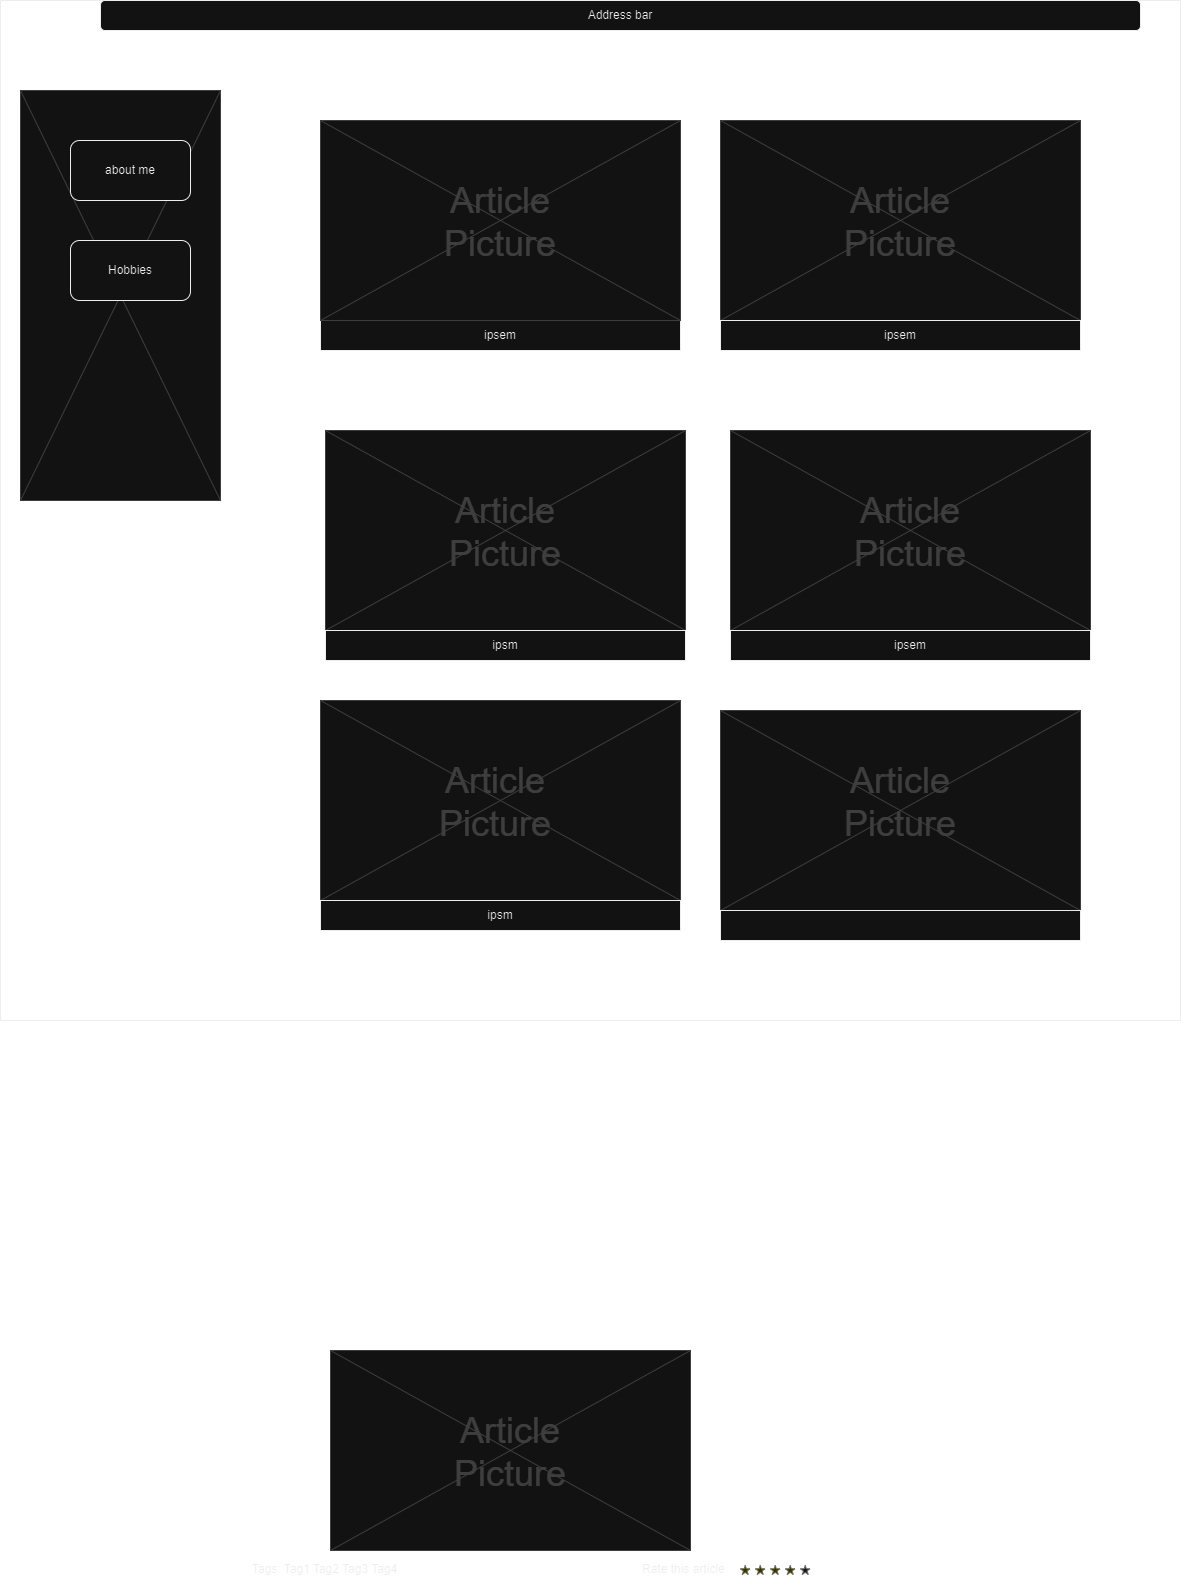

The diagram above was exported from draw.io. Its source (the exported page's mxGraphModel, read from the mxfile embedded in the PNG):
<mxGraphModel dx="2219" dy="758" grid="1" gridSize="10" guides="1" tooltips="1" connect="1" arrows="1" fold="1" page="1" pageScale="1" pageWidth="826" pageHeight="1169" background="none" math="0" shadow="0">
  <root>
    <mxCell id="0" />
    <mxCell id="1" parent="0" />
    <mxCell id="jcFmdRJJPShb-kIGqOa6-72" value="ipsem" style="rounded=0;whiteSpace=wrap;html=1;" vertex="1" parent="1">
      <mxGeometry x="90" y="340" width="360" height="30" as="geometry" />
    </mxCell>
    <mxCell id="jcFmdRJJPShb-kIGqOa6-67" value="" style="verticalLabelPosition=bottom;verticalAlign=top;strokeWidth=1;shape=mxgraph.mockup.graphics.iconGrid;strokeColor=#CCCCCC;gridSize=1,1;" vertex="1" parent="1">
      <mxGeometry x="490" y="140" width="360" height="200" as="geometry" />
    </mxCell>
    <mxCell id="jcFmdRJJPShb-kIGqOa6-66" value="" style="verticalLabelPosition=bottom;verticalAlign=top;strokeWidth=1;shape=mxgraph.mockup.graphics.iconGrid;strokeColor=#CCCCCC;gridSize=1,1;" vertex="1" parent="1">
      <mxGeometry x="500" y="450" width="360" height="200" as="geometry" />
    </mxCell>
    <mxCell id="jcFmdRJJPShb-kIGqOa6-64" value="" style="verticalLabelPosition=bottom;verticalAlign=top;strokeWidth=1;shape=mxgraph.mockup.graphics.iconGrid;strokeColor=#CCCCCC;gridSize=1,1;" vertex="1" parent="1">
      <mxGeometry x="90" y="140" width="360" height="200" as="geometry" />
    </mxCell>
    <mxCell id="14" value="" style="verticalLabelPosition=bottom;verticalAlign=top;strokeWidth=1;shape=mxgraph.mockup.graphics.iconGrid;strokeColor=#CCCCCC;gridSize=1,1;" parent="1" vertex="1">
      <mxGeometry x="-210" y="110" width="200" height="410" as="geometry" />
    </mxCell>
    <mxCell id="25" value="" style="verticalLabelPosition=bottom;verticalAlign=top;strokeWidth=1;shape=mxgraph.mockup.graphics.iconGrid;strokeColor=#CCCCCC;gridSize=1,1;" parent="1" vertex="1">
      <mxGeometry x="95" y="450" width="360" height="200" as="geometry" />
    </mxCell>
    <mxCell id="26" value="Article&#10;Picture" style="text;spacingTop=-5;align=center;verticalAlign=middle;fontSize=36;fontColor=#CCCCCC" parent="1" vertex="1">
      <mxGeometry x="95" y="450" width="360" height="200" as="geometry" />
    </mxCell>
    <mxCell id="30" value="" style="verticalLabelPosition=bottom;verticalAlign=top;strokeWidth=1;shape=mxgraph.mockup.graphics.iconGrid;strokeColor=#CCCCCC;gridSize=1,1;" parent="1" vertex="1">
      <mxGeometry x="90" y="720" width="360" height="200" as="geometry" />
    </mxCell>
    <mxCell id="31" value="Article&#10;Picture" style="text;spacingTop=-5;align=center;verticalAlign=middle;fontSize=36;fontColor=#CCCCCC" parent="1" vertex="1">
      <mxGeometry x="85" y="720" width="360" height="200" as="geometry" />
    </mxCell>
    <mxCell id="35" value="" style="verticalLabelPosition=bottom;verticalAlign=top;strokeWidth=1;shape=mxgraph.mockup.graphics.iconGrid;strokeColor=#CCCCCC;gridSize=1,1;" parent="1" vertex="1">
      <mxGeometry x="100" y="1370" width="360" height="200" as="geometry" />
    </mxCell>
    <mxCell id="36" value="Article&#10;Picture" style="text;spacingTop=-5;align=center;verticalAlign=middle;fontSize=36;fontColor=#CCCCCC" parent="1" vertex="1">
      <mxGeometry x="100" y="1370" width="360" height="200" as="geometry" />
    </mxCell>
    <mxCell id="43" value="" style="verticalLabelPosition=bottom;verticalAlign=top;strokeWidth=1;shape=mxgraph.mockup.misc.rating;strokeColor=#999999;fillColor=#ffff00;emptyFillColor=#ffffff;grade=4;ratingScale=5;ratingStyle=star;" parent="1" vertex="1">
      <mxGeometry x="510.0000000000001" y="1584.9999999999998" width="77.5" height="10" as="geometry" />
    </mxCell>
    <mxCell id="44" value="Rate this article" style="text;spacingTop=-5;" parent="1" vertex="1">
      <mxGeometry x="410.00000000000017" y="1579.9999999999998" width="30" height="20" as="geometry" />
    </mxCell>
    <mxCell id="49" value="Tags: Tag1 Tag2 Tag3 Tag4" style="text;spacingTop=-5;" parent="1" vertex="1">
      <mxGeometry x="20" y="1579.9999999999998" width="210" height="20" as="geometry" />
    </mxCell>
    <mxCell id="jcFmdRJJPShb-kIGqOa6-62" value="Article&#10;Picture" style="text;spacingTop=-5;align=center;verticalAlign=middle;fontSize=36;fontColor=#CCCCCC" vertex="1" parent="1">
      <mxGeometry x="90" y="140" width="360" height="200" as="geometry" />
    </mxCell>
    <mxCell id="jcFmdRJJPShb-kIGqOa6-63" value="Article&#10;Picture" style="text;spacingTop=-5;align=center;verticalAlign=middle;fontSize=36;fontColor=#CCCCCC" vertex="1" parent="1">
      <mxGeometry x="490" y="140" width="360" height="200" as="geometry" />
    </mxCell>
    <mxCell id="jcFmdRJJPShb-kIGqOa6-65" value="Article&#10;Picture" style="text;spacingTop=-5;align=center;verticalAlign=middle;fontSize=36;fontColor=#CCCCCC" vertex="1" parent="1">
      <mxGeometry x="500" y="450" width="360" height="200" as="geometry" />
    </mxCell>
    <mxCell id="jcFmdRJJPShb-kIGqOa6-68" value="" style="verticalLabelPosition=bottom;verticalAlign=top;strokeWidth=1;shape=mxgraph.mockup.graphics.iconGrid;strokeColor=#CCCCCC;gridSize=1,1;" vertex="1" parent="1">
      <mxGeometry x="490" y="730" width="360" height="200" as="geometry" />
    </mxCell>
    <mxCell id="jcFmdRJJPShb-kIGqOa6-69" value="Article&#10;Picture" style="text;spacingTop=-5;align=center;verticalAlign=middle;fontSize=36;fontColor=#CCCCCC" vertex="1" parent="1">
      <mxGeometry x="490" y="720" width="360" height="200" as="geometry" />
    </mxCell>
    <mxCell id="jcFmdRJJPShb-kIGqOa6-70" value="about me" style="rounded=1;whiteSpace=wrap;html=1;" vertex="1" parent="1">
      <mxGeometry x="-160" y="160" width="120" height="60" as="geometry" />
    </mxCell>
    <mxCell id="jcFmdRJJPShb-kIGqOa6-71" value="Hobbies" style="rounded=1;whiteSpace=wrap;html=1;" vertex="1" parent="1">
      <mxGeometry x="-160" y="260" width="120" height="60" as="geometry" />
    </mxCell>
    <mxCell id="jcFmdRJJPShb-kIGqOa6-74" value="ipsem" style="rounded=0;whiteSpace=wrap;html=1;" vertex="1" parent="1">
      <mxGeometry x="490" y="340" width="360" height="30" as="geometry" />
    </mxCell>
    <mxCell id="jcFmdRJJPShb-kIGqOa6-75" value="ipsm" style="rounded=0;whiteSpace=wrap;html=1;" vertex="1" parent="1">
      <mxGeometry x="95" y="650" width="360" height="30" as="geometry" />
    </mxCell>
    <mxCell id="jcFmdRJJPShb-kIGqOa6-76" value="ipsem" style="rounded=0;whiteSpace=wrap;html=1;" vertex="1" parent="1">
      <mxGeometry x="500" y="650" width="360" height="30" as="geometry" />
    </mxCell>
    <mxCell id="jcFmdRJJPShb-kIGqOa6-77" value="ipsm" style="rounded=0;whiteSpace=wrap;html=1;" vertex="1" parent="1">
      <mxGeometry x="90" y="920" width="360" height="30" as="geometry" />
    </mxCell>
    <mxCell id="jcFmdRJJPShb-kIGqOa6-78" value="" style="rounded=0;whiteSpace=wrap;html=1;" vertex="1" parent="1">
      <mxGeometry x="490" y="930" width="360" height="30" as="geometry" />
    </mxCell>
    <mxCell id="jcFmdRJJPShb-kIGqOa6-79" value="" style="swimlane;startSize=0;" vertex="1" parent="1">
      <mxGeometry x="-230" y="20" width="1180" height="1020" as="geometry" />
    </mxCell>
    <mxCell id="jcFmdRJJPShb-kIGqOa6-80" value="Address bar" style="rounded=1;whiteSpace=wrap;html=1;" vertex="1" parent="jcFmdRJJPShb-kIGqOa6-79">
      <mxGeometry x="100" width="1040" height="30" as="geometry" />
    </mxCell>
  </root>
</mxGraphModel>